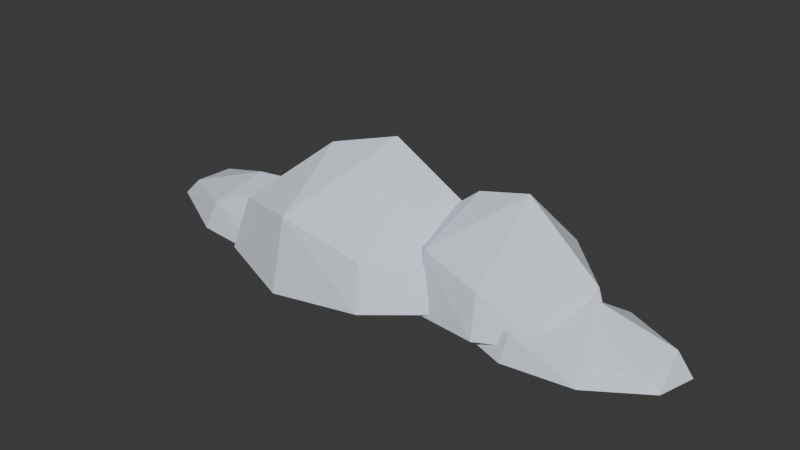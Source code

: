 # Source: cloud_bank_2.blend  (saved by Blender 4.5.87; exported with 4.5.12 LTS)
import bpy
from mathutils import Matrix  # noqa: F401  (used for matrix-valued properties, if any)

bpy.ops.wm.read_factory_settings(use_empty=True)
scene = bpy.context.scene
scene.name = 'Scene'

# ---- collections
col_collection = bpy.data.collections.new('Collection'); scene.collection.children.link(col_collection)

# ---- materials (node trees are filled in below, after node groups)
mat_cloud_silver_vapor_008 = bpy.data.materials.new('Cloud silver vapor.008')
mat_cloud_silver_vapor_008.diffuse_color = (0.75, 0.81, 0.91, 1.0)
mat_cloud_silver_vapor_009 = bpy.data.materials.new('Cloud silver vapor.009')
mat_cloud_silver_vapor_009.diffuse_color = (0.75, 0.81, 0.91, 1.0)
mat_cloud_silver_vapor_010 = bpy.data.materials.new('Cloud silver vapor.010')
mat_cloud_silver_vapor_010.diffuse_color = (0.75, 0.81, 0.91, 1.0)
mat_cloud_silver_vapor_011 = bpy.data.materials.new('Cloud silver vapor.011')
mat_cloud_silver_vapor_011.diffuse_color = (0.75, 0.81, 0.91, 1.0)

# ---- material node trees
mat_cloud_silver_vapor_008.use_nodes = True; mat_cloud_silver_vapor_008.node_tree.nodes.clear()
_N = mat_cloud_silver_vapor_008.node_tree.nodes; _L = mat_cloud_silver_vapor_008.node_tree.links
n0 = _N.new('ShaderNodeBsdfPrincipled'); n0.name = 'Principled BSDF'; n0.location = (-200, 100)
n0.inputs[0].default_value = (0.75, 0.81, 0.91, 1.0)
n0.inputs[2].default_value = 1.0
n1 = _N.new('ShaderNodeOutputMaterial'); n1.name = 'Material Output'; n1.location = (200, 100)
_L.new(n0.outputs[0], n1.inputs[0])
n1.is_active_output = True
mat_cloud_silver_vapor_009.use_nodes = True; mat_cloud_silver_vapor_009.node_tree.nodes.clear()
_N = mat_cloud_silver_vapor_009.node_tree.nodes; _L = mat_cloud_silver_vapor_009.node_tree.links
n0 = _N.new('ShaderNodeBsdfPrincipled'); n0.name = 'Principled BSDF'; n0.location = (-200, 100)
n0.inputs[0].default_value = (0.75, 0.81, 0.91, 1.0)
n0.inputs[2].default_value = 1.0
n1 = _N.new('ShaderNodeOutputMaterial'); n1.name = 'Material Output'; n1.location = (200, 100)
_L.new(n0.outputs[0], n1.inputs[0])
n1.is_active_output = True
mat_cloud_silver_vapor_010.use_nodes = True; mat_cloud_silver_vapor_010.node_tree.nodes.clear()
_N = mat_cloud_silver_vapor_010.node_tree.nodes; _L = mat_cloud_silver_vapor_010.node_tree.links
n0 = _N.new('ShaderNodeBsdfPrincipled'); n0.name = 'Principled BSDF'; n0.location = (-200, 100)
n0.inputs[0].default_value = (0.75, 0.81, 0.91, 1.0)
n0.inputs[2].default_value = 1.0
n1 = _N.new('ShaderNodeOutputMaterial'); n1.name = 'Material Output'; n1.location = (200, 100)
_L.new(n0.outputs[0], n1.inputs[0])
n1.is_active_output = True
mat_cloud_silver_vapor_011.use_nodes = True; mat_cloud_silver_vapor_011.node_tree.nodes.clear()
_N = mat_cloud_silver_vapor_011.node_tree.nodes; _L = mat_cloud_silver_vapor_011.node_tree.links
n0 = _N.new('ShaderNodeBsdfPrincipled'); n0.name = 'Principled BSDF'; n0.location = (-200, 100)
n0.inputs[0].default_value = (0.75, 0.81, 0.91, 1.0)
n0.inputs[2].default_value = 1.0
n1 = _N.new('ShaderNodeOutputMaterial'); n1.name = 'Material Output'; n1.location = (200, 100)
_L.new(n0.outputs[0], n1.inputs[0])
n1.is_active_output = True

# ---- world
world_world = bpy.data.worlds.new('World'); scene.world = world_world
world_world.use_nodes = True; world_world.node_tree.nodes.clear()
_N = world_world.node_tree.nodes; _L = world_world.node_tree.links
n0 = _N.new('ShaderNodeOutputWorld'); n0.name = 'World Output'; n0.location = (200, 100)
n1 = _N.new('ShaderNodeBackground'); n1.name = 'Background'; n1.location = (-200, 100)
n1.inputs[0].default_value = (0.05088, 0.05088, 0.05088, 1.0)
_L.new(n1.outputs[0], n0.inputs[0])
n0.is_active_output = True
world_world.color = (0.05088, 0.05088, 0.05088)
world_world.sun_shadow_jitter_overblur = 0.0

# ---- meshes
me_cloud_bank_2_joined_vapor_lobe_00 = bpy.data.meshes.new('Cloud bank 2 joined vapor lobe 00')
me_cloud_bank_2_joined_vapor_lobe_00.from_pydata([(-119.4, -7.658, -1.748), (-88.35, -23.6, -3.307), (-48.71, -29.32, -1.666), (-15.03, -19.0, -0.5307), (-6.595, 1.135, -2.464), (-40.0, 22.56, -3.101), (-79.62, 28.57, -1.004), (-120.7, 14.33, -0.9069), (-111.8, -6.586, 6.2), (-85.08, -20.29, 8.693), (-50.99, -25.22, 6.068), (-22.02, -16.34, 4.251), (-14.77, 0.976, 7.344), (-43.5, 19.4, 8.364), (-77.57, 24.57, 5.008), (-112.9, 12.32, 4.853), (-80.49, 2.429, 16.25), (-53.66, 2.651, 18.9), (-44.8, -7.856, 13.04), (-83.35, -2.822, -6.615), (-49.45, 3.977, -5.481)], [], [(19, 7, 6), (7, 14, 6), (14, 13, 6), (13, 5, 6), (5, 19, 6), (1, 0, 19), (0, 7, 19), (5, 20, 19), (20, 2, 19), (2, 1, 19), (0, 8, 7), (8, 15, 7), (15, 14, 7), (15, 16, 14), (16, 17, 14), (17, 13, 14), (17, 12, 13), (12, 4, 13), (4, 5, 13), (4, 20, 5), (2, 9, 1), (9, 0, 1), (9, 8, 0), (4, 2, 20), (3, 10, 2), (10, 9, 2), (4, 3, 2), (9, 16, 8), (16, 15, 8), (9, 17, 16), (10, 18, 17), (18, 11, 17), (11, 12, 17), (9, 10, 17), (11, 3, 12), (3, 4, 12), (11, 10, 3), (11, 18, 10)])
me_cloud_bank_2_joined_vapor_lobe_00.materials.append(mat_cloud_silver_vapor_008)
me_cloud_bank_2_joined_vapor_lobe_00.update()
me_cloud_bank_2_joined_vapor_lobe_01 = bpy.data.meshes.new('Cloud bank 2 joined vapor lobe 01')
me_cloud_bank_2_joined_vapor_lobe_01.from_pydata([(-66.76, -27.59, -3.591), (-31.4, -40.16, -6.859), (9.979, -37.47, -1.709), (41.2, -15.72, 0.2324), (44.48, 12.24, -5.418), (5.32, 31.25, -5.903), (-36.1, 28.93, -0.1276), (-73.74, 0.2789, -1.131), (-59.37, -24.28, 20.18), (-28.96, -35.1, 25.41), (6.622, -32.78, 17.17), (33.47, -14.08, 14.06), (36.29, 9.964, 23.1), (2.615, 26.31, 23.88), (-33.01, 24.32, 14.64), (-65.38, -0.3201, 16.24), (-30.22, -4.808, 46.12), (-3.273, 2.269, 53.3), (8.354, -8.96, 37.4), (-31.74, -12.26, -15.95), (0.6235, 5.036, -12.88)], [], [(20, 19, 5), (19, 6, 5), (6, 13, 5), (13, 4, 5), (4, 20, 5), (4, 19, 20), (1, 0, 19), (0, 7, 19), (7, 6, 19), (4, 2, 19), (2, 1, 19), (7, 15, 6), (15, 14, 6), (14, 13, 6), (17, 12, 13), (12, 4, 13), (14, 17, 13), (3, 2, 4), (12, 3, 4), (2, 9, 1), (9, 0, 1), (9, 8, 0), (8, 7, 0), (8, 15, 7), (3, 10, 2), (10, 9, 2), (8, 16, 15), (16, 14, 15), (16, 17, 14), (10, 18, 17), (18, 11, 17), (11, 12, 17), (16, 9, 17), (9, 10, 17), (11, 3, 12), (11, 10, 3), (16, 8, 9), (11, 18, 10)])
me_cloud_bank_2_joined_vapor_lobe_01.materials.append(mat_cloud_silver_vapor_009)
me_cloud_bank_2_joined_vapor_lobe_01.update()
me_cloud_bank_2_joined_vapor_lobe_02 = bpy.data.meshes.new('Cloud bank 2 joined vapor lobe 02')
me_cloud_bank_2_joined_vapor_lobe_02.from_pydata([(-1.89, -2.181, 0.4339), (22.4, -20.36, -3.086), (54.79, -27.54, 0.2484), (83.73, -16.97, 2.909), (92.61, 4.935, -1.111), (66.87, 29.19, -2.736), (34.53, 36.67, 1.703), (-0.9097, 21.97, 2.184), (4.534, -1.175, 17.0), (25.43, -16.81, 22.63), (53.28, -22.98, 17.29), (78.17, -13.89, 13.04), (85.81, 4.944, 19.47), (63.66, 25.8, 22.07), (35.85, 32.24, 14.97), (5.378, 19.6, 14.2), (31.36, 8.013, 38.83), (53.67, 7.654, 44.5), (60.04, -4.071, 31.94), (28.49, 2.316, -10.18), (57.29, 9.014, -7.745)], [], [(19, 7, 6), (7, 14, 6), (14, 13, 6), (13, 5, 6), (5, 19, 6), (1, 0, 19), (0, 7, 19), (5, 20, 19), (20, 2, 19), (2, 1, 19), (0, 8, 7), (8, 15, 7), (15, 14, 7), (15, 16, 14), (16, 17, 14), (17, 13, 14), (17, 12, 13), (12, 4, 13), (4, 5, 13), (4, 20, 5), (2, 9, 1), (9, 0, 1), (9, 8, 0), (4, 2, 20), (3, 10, 2), (10, 9, 2), (4, 3, 2), (9, 16, 8), (16, 15, 8), (9, 17, 16), (10, 18, 17), (18, 11, 17), (11, 12, 17), (9, 10, 17), (11, 3, 12), (3, 4, 12), (11, 10, 3), (11, 18, 10)])
me_cloud_bank_2_joined_vapor_lobe_02.materials.append(mat_cloud_silver_vapor_010)
me_cloud_bank_2_joined_vapor_lobe_02.update()
me_cloud_bank_2_joined_vapor_lobe_03 = bpy.data.meshes.new('Cloud bank 2 joined vapor lobe 03')
me_cloud_bank_2_joined_vapor_lobe_03.from_pydata([(40.85, -18.24, -2.886), (66.46, -26.72, -4.037), (96.82, -25.18, -2.293), (120.2, -11.03, -1.592), (123.2, 7.363, -3.516), (94.93, 20.11, -3.722), (64.54, 18.82, -1.745), (36.35, 0.1577, -2.049), (46.33, -16.1, 5.177), (68.36, -23.4, 7.018), (94.46, -22.08, 4.228), (114.5, -9.906, 3.106), (117.1, 5.912, 6.185), (92.84, 16.87, 6.514), (66.71, 15.76, 3.35), (42.46, -0.2844, 3.837), (68.1, -3.44, 14.09), (87.99, 1.068, 16.55), (96.26, -6.394, 11.11), (66.83, -8.342, -7.142), (90.91, 2.868, -6.089)], [], [(20, 19, 5), (19, 6, 5), (6, 13, 5), (13, 4, 5), (4, 20, 5), (4, 19, 20), (1, 0, 19), (0, 7, 19), (7, 6, 19), (4, 2, 19), (2, 1, 19), (7, 15, 6), (15, 14, 6), (14, 13, 6), (17, 12, 13), (12, 4, 13), (14, 17, 13), (3, 2, 4), (12, 3, 4), (2, 9, 1), (9, 0, 1), (9, 8, 0), (8, 7, 0), (8, 15, 7), (3, 10, 2), (10, 9, 2), (8, 16, 15), (16, 14, 15), (16, 17, 14), (10, 18, 17), (18, 11, 17), (11, 12, 17), (16, 9, 17), (9, 10, 17), (11, 3, 12), (11, 10, 3), (16, 8, 9), (11, 18, 10)])
me_cloud_bank_2_joined_vapor_lobe_03.materials.append(mat_cloud_silver_vapor_011)
me_cloud_bank_2_joined_vapor_lobe_03.update()

# ---- objects
ob_cloud_bank_2_joined_vapor_lobe_00 = bpy.data.objects.new('Cloud bank 2 joined vapor lobe 00', me_cloud_bank_2_joined_vapor_lobe_00)
ob_cloud_bank_2_joined_vapor_lobe_01 = bpy.data.objects.new('Cloud bank 2 joined vapor lobe 01', me_cloud_bank_2_joined_vapor_lobe_01)
ob_cloud_bank_2_joined_vapor_lobe_02 = bpy.data.objects.new('Cloud bank 2 joined vapor lobe 02', me_cloud_bank_2_joined_vapor_lobe_02)
ob_cloud_bank_2_joined_vapor_lobe_03 = bpy.data.objects.new('Cloud bank 2 joined vapor lobe 03', me_cloud_bank_2_joined_vapor_lobe_03)

# ---- transforms, parenting, visibility, modifiers, constraints
ob_cloud_bank_2_joined_vapor_lobe_00.location = (0.0, 0.0, 0.0)
ob_cloud_bank_2_joined_vapor_lobe_01.location = (0.0, 0.0, 0.0)
ob_cloud_bank_2_joined_vapor_lobe_02.location = (0.0, 0.0, 0.0)
ob_cloud_bank_2_joined_vapor_lobe_03.location = (0.0, 0.0, 0.0)

# ---- collection membership
col_collection.objects.link(ob_cloud_bank_2_joined_vapor_lobe_00)
col_collection.objects.link(ob_cloud_bank_2_joined_vapor_lobe_01)
col_collection.objects.link(ob_cloud_bank_2_joined_vapor_lobe_02)
col_collection.objects.link(ob_cloud_bank_2_joined_vapor_lobe_03)

# ---- scene / render settings (as saved in the file)
scene.frame_start = 1; scene.frame_end = 250; scene.frame_set(1)
scene.render.engine = 'BLENDER_EEVEE_NEXT'
bpy.context.view_layer.update()

# ---- added for rendering (the .blend has no active camera and no usable light): camera, sun
cam_auto = bpy.data.cameras.new('AutoCamera')
cam_auto.lens = 50.0
cam_auto.sensor_width = 36.0
cam_auto.clip_end = 4301.35
ob_auto_camera = bpy.data.objects.new('AutoCamera', cam_auto)
scene.collection.objects.link(ob_auto_camera)
ob_auto_camera.location = (246.339, -295.855, 214.746)
ob_auto_camera.rotation_euler = (1.09748, -7.21219e-08, 0.694738)
scene.camera = ob_auto_camera
light_auto_sun = bpy.data.lights.new('AutoSun', 'SUN')
light_auto_sun.energy = 3.0
light_auto_sun.angle = 0.0523599
ob_auto_sun = bpy.data.objects.new('AutoSun', light_auto_sun)
scene.collection.objects.link(ob_auto_sun)
ob_auto_sun.rotation_euler = (0.872665, 0.174533, 0.523599)
bpy.context.view_layer.update()
